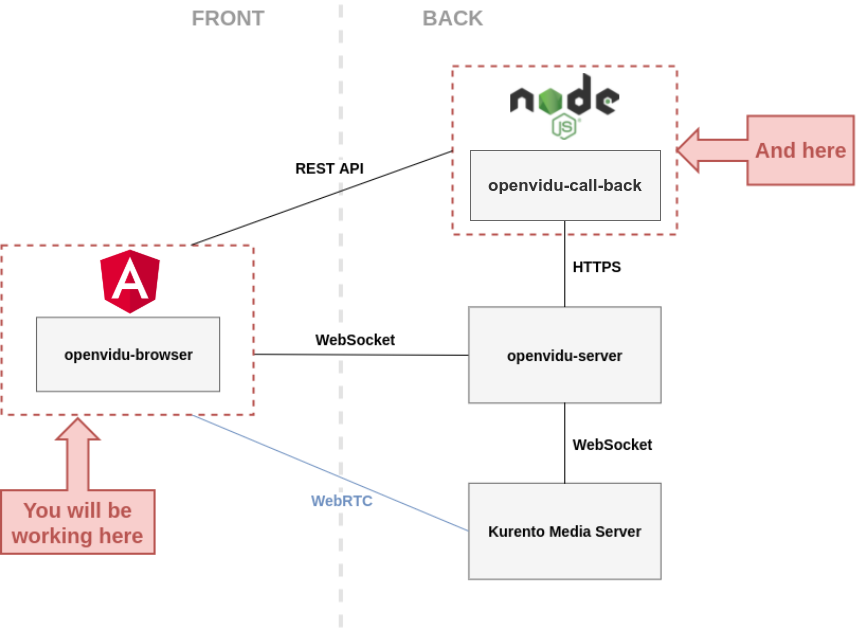

The diagram above was exported from draw.io. Its source (the exported page's mxGraphModel, read from the mxfile embedded in the PNG):
<mxGraphModel dx="1052" dy="508" grid="1" gridSize="10" guides="1" tooltips="1" connect="1" arrows="1" fold="1" page="1" pageScale="1" pageWidth="827" pageHeight="1169" math="0" shadow="0">
  <root>
    <mxCell id="0" />
    <mxCell id="1" parent="0" />
    <mxCell id="SNDvpj6FvROQr9eCx1DI-12" value="" style="shape=image;verticalLabelPosition=bottom;labelBackgroundColor=#ffffff;verticalAlign=top;aspect=fixed;imageAspect=0;image=https://docs.google.com/uc?id=0B61cQ4sbhmWSVkNVZ2s3cmk2aHM;" vertex="1" parent="1">
      <mxGeometry x="80" y="500" width="855.36" height="630" as="geometry" />
    </mxCell>
    <mxCell id="SNDvpj6FvROQr9eCx1DI-6" value="&lt;span style=&quot;font-size: 17px&quot;&gt;&lt;b&gt;openvidu-call-back&lt;/b&gt;&lt;/span&gt;" style="rounded=1;whiteSpace=wrap;html=1;arcSize=0;fillColor=#f5f5f5;strokeColor=#666666;fontColor=#333333;" vertex="1" parent="1">
      <mxGeometry x="550" y="650" width="190" height="70" as="geometry" />
    </mxCell>
    <mxCell id="SNDvpj6FvROQr9eCx1DI-14" value="" style="rounded=0;whiteSpace=wrap;html=1;strokeColor=none;" vertex="1" parent="1">
      <mxGeometry x="150" y="750" width="120" height="60" as="geometry" />
    </mxCell>
    <mxCell id="SNDvpj6FvROQr9eCx1DI-8" value="" style="shape=image;verticalLabelPosition=bottom;labelBackgroundColor=#ffffff;verticalAlign=top;aspect=fixed;imageAspect=0;image=https://upload.wikimedia.org/wikipedia/commons/thumb/c/cf/Angular_full_color_logo.svg/1200px-Angular_full_color_logo.svg.png;" vertex="1" parent="1">
      <mxGeometry x="170" y="740" width="80" height="80" as="geometry" />
    </mxCell>
  </root>
</mxGraphModel>